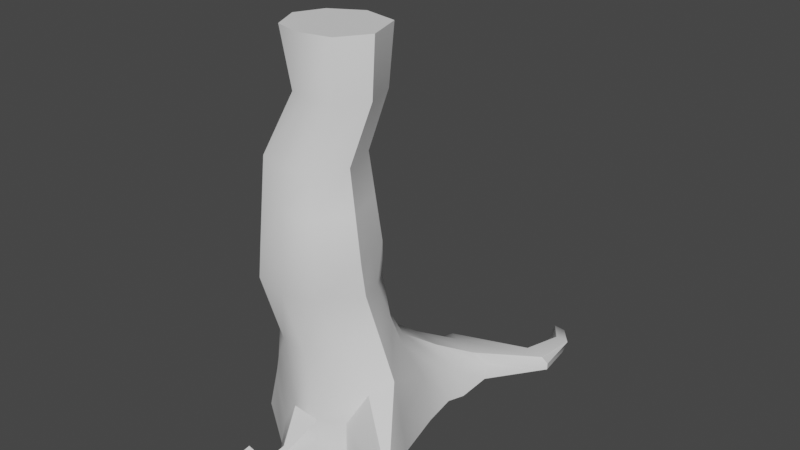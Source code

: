 # Source: Baumstamm.blend  (saved by Blender 2.80.75; exported with 4.5.12 LTS)
import bpy
from mathutils import Matrix  # noqa: F401  (used for matrix-valued properties, if any)

bpy.ops.wm.read_factory_settings(use_empty=True)
scene = bpy.context.scene
scene.name = 'Scene'

# ---- collections
col_collection = bpy.data.collections.new('Collection'); scene.collection.children.link(col_collection)

# ---- node groups
ng_auto_smooth = bpy.data.node_groups.new('Auto Smooth', 'GeometryNodeTree')
_s = ng_auto_smooth.interface.new_socket(name='Geometry', in_out='OUTPUT', socket_type='NodeSocketGeometry')
_s = ng_auto_smooth.interface.new_socket(name='Geometry', in_out='INPUT', socket_type='NodeSocketGeometry')
_s = ng_auto_smooth.interface.new_socket(name='Angle', in_out='INPUT', socket_type='NodeSocketFloat')
_s.subtype = 'ANGLE'
_s.min_value = 0.0
_s.max_value = 3.142
ng_auto_smooth.is_modifier = True
_N = ng_auto_smooth.nodes; _L = ng_auto_smooth.links
n0 = _N.new('NodeGroupOutput'); n0.name = 'Group Output'; n0.location = (480, -100)
n1 = _N.new('NodeGroupInput'); n1.name = 'Group Input'; n1.location = (-420, -300)
n2 = _N.new('NodeGroupInput'); n2.name = 'Group Input.001'; n2.location = (-60, -100)
n3 = _N.new('GeometryNodeSetShadeSmooth'); n3.name = 'Set Shade Smooth'; n3.location = (120, -100)
n3.domain = 'EDGE'
n4 = _N.new('GeometryNodeSetShadeSmooth'); n4.name = 'Set Shade Smooth.001'; n4.location = (300, -100)
n5 = _N.new('GeometryNodeInputMeshEdgeAngle'); n5.name = 'Edge Angle'; n5.location = (-420, -220)
n6 = _N.new('GeometryNodeInputEdgeSmooth'); n6.name = 'Is Edge Smooth'; n6.location = (-60, -160)
n7 = _N.new('GeometryNodeInputShadeSmooth'); n7.name = 'Is Face Smooth'; n7.location = (-240, -340)
n8 = _N.new('FunctionNodeBooleanMath'); n8.name = 'Boolean Math'; n8.location = (-60, -220)
n9 = _N.new('FunctionNodeCompare'); n9.name = 'Compare'; n9.location = (-240, -180)
n9.operation = 'LESS_EQUAL'
_L.new(n5.outputs[0], n9.inputs[0])
_L.new(n4.outputs[0], n0.inputs[0])
_L.new(n1.outputs[1], n9.inputs[1])
_L.new(n9.outputs[0], n8.inputs[0])
_L.new(n7.outputs[0], n8.inputs[1])
_L.new(n2.outputs[0], n3.inputs[0])
_L.new(n6.outputs[0], n3.inputs[1])
_L.new(n3.outputs[0], n4.inputs[0])
_L.new(n8.outputs[0], n3.inputs[2])
n0.is_active_output = True

# ---- world
world_world = bpy.data.worlds.new('World'); scene.world = world_world
world_world.use_nodes = True; world_world.node_tree.nodes.clear()
_N = world_world.node_tree.nodes; _L = world_world.node_tree.links
n0 = _N.new('ShaderNodeOutputWorld'); n0.name = 'World Output'; n0.location = (300, 300)
n1 = _N.new('ShaderNodeBackground'); n1.name = 'Background'; n1.location = (10, 300)
n1.inputs[0].default_value = (0.05088, 0.05088, 0.05088, 1.0)
_L.new(n1.outputs[0], n0.inputs[0])
n0.is_active_output = True
world_world.color = (0.05088, 0.05088, 0.05088)
world_world.use_sun_shadow = False
world_world.sun_shadow_jitter_overblur = 0.0

# ---- meshes
me_cylinder_001 = bpy.data.meshes.new('Cylinder.001')
me_cylinder_001.from_pydata([(-0.2095, 1.609, -0.9484), (0.1071, 0.7318, 0.4896), (1.308, 1.173, -0.8458), (0.8928, 0.5434, 0.5533), (1.517, -0.1113, -0.9388), (1.498, -0.3729, 0.4406), (1.085, -0.9585, -0.9), (1.319, -0.7252, 0.3174), (0.708, -1.203, -0.8207), (0.6556, -1.091, -0.2247), (-0.01326, -1.18, -0.9464), (0.1539, -1.031, -0.2308), (-1.416, 0.1075, -0.8407), (-0.8923, -0.1131, 0.5917), (-0.9883, 1.139, -0.8407), (-0.6085, 0.6195, 0.5917), (0.6986, 0.3178, 1.565), (-0.09364, 0.5905, 1.48), (1.013, -0.4026, 1.669), (0.5921, -0.9187, 1.651), (0.03746, -1.066, 1.642), (-0.5409, -0.9398, 1.638), (-0.8497, -0.3179, 1.615), (-0.7204, 0.3488, 1.561), (0.4379, -1.815, -0.6598), (0.4676, -1.921, -0.8711), (0.255, -1.892, -0.8817), (0.3335, -1.801, -0.6488), (0.3601, -1.498, -0.5817), (0.4818, -1.497, -0.571), (0.5228, -1.536, -0.8402), (0.2952, -1.523, -0.8574), (1.994, -1.064, -0.3187), (2.142, -0.9408, -0.6907), (1.855, -1.279, -0.6592), (1.965, -1.149, -0.3294), (2.375, -1.428, -0.7667), (2.329, -1.192, -0.9333), (2.108, -1.331, -0.8106), (2.28, -1.452, -0.7795), (0.6697, 2.071, -0.6448), (1.511, 1.842, -0.6945), (1.291, 1.816, -0.2767), (0.9125, 1.917, -0.2317), (1.702, 2.639, -0.6382), (2.218, 2.553, -0.5769), (2.111, 2.55, -0.3874), (1.82, 2.57, -0.348), (1.832, 3.255, -0.7025), (2.043, 3.297, -0.7041), (2.018, 3.451, -0.5458), (1.872, 3.36, -0.5045), (-0.02724, 1.168, -0.145), (1.193, 0.973, -0.1416), (1.511, -0.2509, -0.2315), (0.9953, -0.8465, -0.2572), (0.7049, -1.129, -0.5111), (-0.06779, -1.02, -0.5854), (-1.141, 0.05313, -0.09486), (-0.7767, 0.9332, -0.09486), (0.4673, -1.864, -0.7352), (0.2859, -1.84, -0.7443), (0.2913, -1.501, -0.688), (0.5381, -1.519, -0.6827), (2.096, -0.9641, -0.4689), (1.898, -1.243, -0.4148), (2.47, -1.367, -0.9556), (2.21, -1.413, -0.924), (0.7016, 2.052, -0.2755), (1.472, 1.891, -0.4366), (1.708, 2.7, -0.5058), (2.236, 2.525, -0.4464), (1.852, 3.362, -0.5556), (2.026, 3.468, -0.5995), (1.358, 0.6574, -0.89), (1.096, 0.2929, 0.5683), (0.8648, 0.01508, 1.629), (1.267, 0.5926, -0.1163), (0.4365, -1.993, -0.5972), (0.4212, -2.078, -0.689), (0.2283, -2.04, -0.7013), (0.3298, -1.893, -0.5413), (0.4218, -1.922, -0.5501), (0.2741, -1.952, -0.6059), (0.3964, -2.123, -0.3838), (0.3893, -2.163, -0.4921), (0.1758, -2.152, -0.5365), (0.2571, -2.058, -0.2936), (0.3657, -2.073, -0.3051), (0.2077, -2.098, -0.3932), (0.3693, -2.324, -0.4513), (0.406, -2.285, -0.5255), (0.1783, -2.288, -0.6085), (0.2003, -2.373, -0.4093), (0.3122, -2.352, -0.3921), (0.1763, -2.342, -0.4961), (0.4722, -2.426, -0.6371), (0.4798, -2.401, -0.6719), (0.3986, -2.395, -0.73), (0.4034, -2.468, -0.6305), (0.4473, -2.453, -0.6117), (0.3958, -2.44, -0.6755), (0.4503, -2.405, -0.904), (0.4448, -2.375, -0.8933), (0.3992, -2.381, -0.9114), (0.4051, -2.452, -0.9001), (0.4438, -2.427, -0.9007), (0.3794, -2.402, -0.9026), (2.466, -1.733, -0.8709), (2.567, -1.784, -0.8365), (2.578, -1.79, -0.9095), (2.425, -1.686, -0.9561), (0.8829, -0.1118, 2.186), (0.6537, -0.9968, 2.194), (1.043, -0.5184, 2.211), (0.1557, -1.117, 2.202), (-0.4198, -0.9968, 2.194), (-0.6307, -0.435, 2.168), (-0.5862, 0.1975, 2.122), (0.5637, 0.0149, 3.469), (0.3704, -0.7312, 3.476), (0.699, -0.3279, 3.49), (-0.0965, -0.8656, 3.485), (-0.5347, -0.7312, 3.476), (-0.776, -0.2452, 3.458), (-0.6749, 0.2756, 3.416), (1.553, 3.686, -0.8715), (1.67, 3.741, -0.9399), (1.637, 4.008, -0.7898), (1.489, 3.939, -0.7231), (1.469, 3.925, -0.7724), (1.645, 4.006, -0.8458), (-0.9423, -0.5075, -0.9998), (-0.5967, -0.6106, 0.08561), (-0.7206, -0.5779, 1.625), (-0.775, -0.5234, -0.4271), (-0.5425, -0.6699, 2.179), (-0.6751, -0.4485, 3.465), (0.7286, 0.3554, 1.047), (1.216, -0.3396, 1.014), (0.331, -0.9799, 0.737), (-0.147, -0.8979, 0.7326), (-0.5638, 0.4028, 1.062), (0.03027, 0.5595, 0.9815), (0.8699, -0.7532, 0.9808), (-0.7466, -0.2164, 1.086), (0.9557, 0.1872, 1.051), (-0.5586, -0.5517, 0.8667), (0.5734, 1.262, 0.1047), (0.3972, 1.706, -0.7946), (1.383, 1.46, -0.873), (1.071, 1.145, 0.1181), (1.296, 1.337, -0.3358), (0.4697, 1.492, -0.2604), (0.7232, 0.4508, 4.412), (0.1198, 0.6758, 4.362), (0.8433, 0.1466, 4.43), (0.6718, -0.5153, 4.436), (0.9634, -0.1575, 4.449), (0.2576, -0.6345, 4.444), (-0.1312, -0.5153, 4.436), (-0.2557, -0.2645, 4.427), (-0.2556, 0.378, 4.383), (-0.3452, -0.08416, 4.42), (0.6257, 0.6856, 5.267), (-0.09068, 0.9526, 5.208), (0.7682, 0.3244, 5.29), (0.5646, -0.4615, 5.297), (0.9108, -0.03665, 5.312), (0.07284, -0.603, 5.306), (-0.3887, -0.4615, 5.297), (-0.5366, -0.1636, 5.286), (-0.5364, 0.5991, 5.233), (-0.6429, 0.05043, 5.278), (0.7224, 0.2949, 2.161), (-0.08425, 0.5956, 2.094), (0.4283, 0.3577, 3.448), (-0.2517, 0.6113, 3.392), (-0.1713, 0.6038, 2.769), (0.5696, 0.3275, 2.83), (-0.6323, 0.2381, 2.795), (0.02459, -0.9862, 2.869), (-0.4795, -0.8587, 2.86), (0.717, -0.04591, 2.853), (0.8644, -0.4194, 2.876), (-0.7062, -0.3364, 2.839), (0.5064, -0.8587, 2.86), (-0.6114, -0.5548, 2.848), (1.467, 3.804, -0.9227), (1.582, 3.85, -0.9668), (1.558, 4.043, -0.8585), (1.452, 3.993, -0.8104), (1.437, 3.983, -0.8459), (1.564, 4.042, -0.899), (0.4329, -2.397, -1.027), (0.4334, -2.376, -1.022), (0.3817, -2.384, -1.026), (0.3913, -2.454, -1.024), (0.4273, -2.416, -1.024), (0.3693, -2.411, -1.026), (1.379, 3.975, -1.015), (1.472, 4.011, -1.023), (1.417, 4.169, -1.011), (1.304, 4.173, -0.9838), (1.337, 4.116, -0.9884), (1.44, 4.161, -1.001)], [], [(153, 148, 43, 68), (77, 75, 5, 54), (6, 4, 33, 34), (55, 7, 9, 56), (29, 28, 27, 24), (135, 133, 13, 58), (146, 138, 16, 76), (58, 13, 15, 59), (59, 15, 1, 52), (0, 2, 74, 4, 6, 8, 10, 132, 12, 14), (21, 20, 115, 116), (141, 140, 20, 21), (143, 142, 23, 17), (138, 143, 17, 16), (144, 139, 18, 19), (147, 141, 21, 134), (140, 144, 19, 20), (142, 145, 22, 23), (25, 60, 78, 79), (63, 29, 24, 60), (62, 31, 26, 61), (31, 30, 25, 26), (10, 8, 30, 31), (57, 10, 31, 62), (56, 9, 29, 63), (9, 11, 28, 29), (32, 35, 39, 36), (5, 7, 35, 32), (54, 5, 32, 64), (55, 6, 34, 65), (36, 39, 108, 109), (64, 32, 36, 66), (65, 34, 38, 67), (34, 33, 37, 38), (69, 41, 45, 71), (150, 149, 40, 41), (152, 150, 41, 69), (148, 151, 42, 43), (47, 46, 50, 51), (43, 42, 46, 47), (68, 43, 47, 70), (41, 40, 44, 45), (49, 48, 126, 127), (70, 47, 51, 72), (45, 44, 48, 49), (71, 45, 49, 73), (46, 71, 73, 50), (44, 70, 72, 48), (72, 51, 129, 130), (40, 68, 70, 44), (151, 152, 69, 42), (42, 69, 71, 46), (35, 65, 67, 39), (33, 64, 66, 37), (37, 66, 67, 38), (7, 55, 65, 35), (4, 54, 64, 33), (8, 56, 63, 30), (11, 57, 62, 28), (28, 62, 61, 27), (30, 63, 60, 25), (24, 27, 81, 82), (14, 59, 52, 0), (12, 58, 59, 14), (132, 135, 58, 12), (6, 55, 56, 8), (74, 77, 54, 4), (149, 153, 68, 40), (2, 53, 77, 74), (139, 146, 76, 18), (53, 3, 75, 77), (81, 83, 89, 87), (79, 78, 84, 85), (60, 24, 82, 78), (61, 26, 80, 83), (26, 25, 79, 80), (27, 61, 83, 81), (88, 87, 93, 94), (84, 88, 94, 90), (83, 80, 86, 89), (80, 79, 85, 86), (78, 82, 88, 84), (82, 81, 87, 88), (95, 92, 98, 101), (93, 95, 101, 99), (85, 84, 90, 91), (87, 89, 95, 93), (89, 86, 92, 95), (86, 85, 91, 92), (100, 99, 105, 106), (96, 100, 106, 102), (92, 91, 97, 98), (90, 94, 100, 96), (94, 93, 99, 100), (91, 90, 96, 97), (106, 105, 197, 198), (102, 106, 198, 194), (97, 96, 102, 103), (99, 101, 107, 105), (101, 98, 104, 107), (98, 97, 103, 104), (110, 109, 108, 111), (66, 36, 109, 110), (67, 66, 110, 111), (39, 67, 111, 108), (76, 16, 174, 112), (134, 21, 116, 136), (19, 18, 114, 113), (18, 76, 112, 114), (23, 22, 117, 118), (20, 19, 113, 115), (16, 17, 175, 174), (17, 23, 118, 175), (125, 124, 163, 162), (178, 180, 125, 177), (182, 181, 122, 123), (183, 179, 176, 119), (184, 183, 119, 121), (187, 182, 123, 137), (186, 184, 121, 120), (180, 185, 124, 125), (181, 186, 120, 122), (130, 129, 191, 192), (126, 130, 192, 188), (50, 73, 131, 128), (73, 49, 127, 131), (51, 50, 128, 129), (48, 72, 130, 126), (185, 187, 137, 124), (22, 134, 136, 117), (10, 57, 135, 132), (145, 147, 134, 22), (57, 11, 133, 135), (13, 133, 147, 145), (5, 75, 146, 139), (15, 13, 145, 142), (9, 7, 144, 140), (133, 11, 141, 147), (7, 5, 139, 144), (3, 1, 143, 138), (1, 15, 142, 143), (11, 9, 140, 141), (75, 3, 138, 146), (0, 52, 153, 149), (3, 53, 152, 151), (1, 3, 151, 148), (53, 2, 150, 152), (2, 0, 149, 150), (52, 1, 148, 153), (156, 154, 164, 166), (122, 120, 157, 159), (176, 177, 155, 154), (177, 125, 162, 155), (123, 122, 159, 160), (124, 137, 161, 163), (119, 176, 154, 156), (121, 119, 156, 158), (137, 123, 160, 161), (120, 121, 158, 157), (164, 165, 172, 173, 171, 170, 169, 167, 168, 166), (158, 156, 166, 168), (161, 160, 170, 171), (157, 158, 168, 167), (163, 161, 171, 173), (162, 163, 173, 172), (159, 157, 167, 169), (154, 155, 165, 164), (155, 162, 172, 165), (160, 159, 169, 170), (117, 136, 187, 185), (115, 113, 186, 181), (118, 117, 185, 180), (113, 114, 184, 186), (136, 116, 182, 187), (114, 112, 183, 184), (112, 174, 179, 183), (116, 115, 181, 182), (175, 118, 180, 178), (176, 179, 178, 177), (174, 175, 178, 179), (190, 193, 205, 202), (189, 188, 200, 201), (127, 126, 188, 189), (128, 131, 193, 190), (131, 127, 189, 193), (129, 128, 190, 191), (194, 198, 197, 199), (195, 194, 199, 196), (103, 102, 194, 195), (105, 107, 199, 197), (107, 104, 196, 199), (104, 103, 195, 196), (204, 203, 202, 205), (200, 204, 205, 201), (193, 189, 201, 205), (191, 190, 202, 203), (188, 192, 204, 200), (192, 191, 203, 204)])
me_cylinder_001.polygons.foreach_set('use_smooth', [True] * 198)
_uv = me_cylinder_001.uv_layers.new(name='UVMap')
_uv.uv.foreach_set('vector', [0.0, 0.75, 0.0, 1.0, 0.0, 1.0, 0.0, 0.75, 0.8125, 0.75, 0.8125, 1.0, 0.75, 1.0, 0.75, 0.75, 0.9197, 0.08029, 0.99, 0.25, 0.99, 0.25, 0.9197, 0.08029, 0.625, 0.75, 0.625, 1.0, 0.5, 1.0, 0.5, 0.75, 0.5, 1.0, 0.375, 1.0, 0.375, 1.0, 0.5, 1.0, 0.3023, 0.75, 0.3023, 1.0, 0.25, 1.0, 0.25, 0.75, 0.8125, 1.0, 0.875, 1.0, 0.875, 1.0, 0.8125, 1.0, 0.25, 0.75, 0.25, 1.0, 0.125, 1.0, 0.125, 0.75, 0.125, 0.75, 0.125, 1.0, 0.0, 1.0, 0.0, 0.75, 0.75, 0.49, 0.9197, 0.4197, 0.9549, 0.3349, 0.99, 0.25, 0.9197, 0.08029, 0.75, 0.01, 0.5803, 0.08029, 0.5394, 0.179, 0.51, 0.25, 0.5803, 0.4197, 0.375, 1.0, 0.5, 1.0, 0.5, 1.0, 0.375, 1.0, 0.375, 1.0, 0.5, 1.0, 0.5, 1.0, 0.375, 1.0, 0.0, 1.0, 0.125, 1.0, 0.125, 1.0, 0.0, 1.0, 0.875, 1.0, 1.0, 1.0, 1.0, 1.0, 0.875, 1.0, 0.625, 1.0, 0.75, 1.0, 0.75, 1.0, 0.625, 1.0, 0.3023, 1.0, 0.375, 1.0, 0.375, 1.0, 0.3023, 1.0, 0.5, 1.0, 0.625, 1.0, 0.625, 1.0, 0.5, 1.0, 0.125, 1.0, 0.25, 1.0, 0.25, 1.0, 0.125, 1.0, 0.5, 0.5, 0.5, 0.75, 0.5, 0.75, 0.5, 0.5, 0.5, 0.75, 0.5, 1.0, 0.5, 1.0, 0.5, 0.75, 0.375, 0.75, 0.375, 0.5, 0.375, 0.5, 0.375, 0.75, 0.5803, 0.08029, 0.75, 0.01, 0.75, 0.01, 0.5803, 0.08029, 0.5803, 0.08029, 0.75, 0.01, 0.75, 0.01, 0.5803, 0.08029, 0.375, 0.75, 0.375, 0.5, 0.375, 0.5, 0.375, 0.75, 0.5, 0.75, 0.5, 1.0, 0.5, 1.0, 0.5, 0.75, 0.5, 1.0, 0.375, 1.0, 0.375, 1.0, 0.5, 1.0, 0.75, 1.0, 0.625, 1.0, 0.625, 1.0, 0.75, 1.0, 0.75, 1.0, 0.625, 1.0, 0.625, 1.0, 0.75, 1.0, 0.75, 0.75, 0.75, 1.0, 0.75, 1.0, 0.75, 0.75, 0.625, 0.75, 0.625, 0.5, 0.625, 0.5, 0.625, 0.75, 0.75, 1.0, 0.625, 1.0, 0.625, 1.0, 0.75, 1.0, 0.75, 0.75, 0.75, 1.0, 0.75, 1.0, 0.75, 0.75, 0.625, 0.75, 0.625, 0.5, 0.625, 0.5, 0.625, 0.75, 0.9197, 0.08029, 0.99, 0.25, 0.99, 0.25, 0.9197, 0.08029, 0.875, 0.75, 0.875, 0.5, 0.875, 0.5, 0.875, 0.75, 0.9197, 0.4197, 0.75, 0.49, 0.75, 0.49, 0.9197, 0.4197, 0.875, 0.75, 0.875, 0.5, 0.875, 0.5, 0.875, 0.75, 1.0, 1.0, 0.875, 1.0, 0.875, 1.0, 1.0, 1.0, 1.0, 1.0, 0.875, 1.0, 0.875, 1.0, 1.0, 1.0, 1.0, 1.0, 0.875, 1.0, 0.875, 1.0, 1.0, 1.0, 0.0, 0.75, 0.0, 1.0, 0.0, 1.0, 0.0, 0.75, 0.9197, 0.4197, 0.75, 0.49, 0.75, 0.49, 0.9197, 0.4197, 0.9197, 0.4197, 0.75, 0.49, 0.75, 0.49, 0.9197, 0.4197, 0.0, 0.75, 0.0, 1.0, 0.0, 1.0, 0.0, 0.75, 0.9197, 0.4197, 0.75, 0.49, 0.75, 0.49, 0.9197, 0.4197, 0.875, 0.75, 0.875, 0.5, 0.875, 0.5, 0.875, 0.75, 0.875, 1.0, 0.875, 0.75, 0.875, 0.75, 0.875, 1.0, 0.0, 0.5, 0.0, 0.75, 0.0, 0.75, 0.0, 0.5, 0.0, 0.75, 0.0, 1.0, 0.0, 1.0, 0.0, 0.75, 0.0, 0.5, 0.0, 0.75, 0.0, 0.75, 0.0, 0.5, 0.875, 1.0, 0.875, 0.75, 0.875, 0.75, 0.875, 1.0, 0.875, 1.0, 0.875, 0.75, 0.875, 0.75, 0.875, 1.0, 0.625, 1.0, 0.625, 0.75, 0.625, 0.75, 0.625, 1.0, 0.75, 0.5, 0.75, 0.75, 0.75, 0.75, 0.75, 0.5, 0.75, 0.5, 0.75, 0.75, 0.625, 0.75, 0.625, 0.5, 0.625, 1.0, 0.625, 0.75, 0.625, 0.75, 0.625, 1.0, 0.75, 0.5, 0.75, 0.75, 0.75, 0.75, 0.75, 0.5, 0.5, 0.5, 0.5, 0.75, 0.5, 0.75, 0.5, 0.5, 0.375, 1.0, 0.375, 0.75, 0.375, 0.75, 0.375, 1.0, 0.375, 1.0, 0.375, 0.75, 0.375, 0.75, 0.375, 1.0, 0.5, 0.5, 0.5, 0.75, 0.5, 0.75, 0.5, 0.5, 0.5, 1.0, 0.375, 1.0, 0.375, 1.0, 0.5, 1.0, 0.125, 0.5, 0.125, 0.75, 0.0, 0.75, 0.0, 0.5, 0.25, 0.5, 0.25, 0.75, 0.125, 0.75, 0.125, 0.5, 0.3023, 0.5, 0.3023, 0.75, 0.25, 0.75, 0.25, 0.5, 0.625, 0.5, 0.625, 0.75, 0.5, 0.75, 0.5, 0.5, 0.8125, 0.5, 0.8125, 0.75, 0.75, 0.75, 0.75, 0.5, 0.0, 0.5, 0.0, 0.75, 0.0, 0.75, 0.0, 0.5, 0.875, 0.5, 0.875, 0.75, 0.8125, 0.75, 0.8125, 0.5, 0.75, 1.0, 0.8125, 1.0, 0.8125, 1.0, 0.75, 1.0, 0.875, 0.75, 0.875, 1.0, 0.8125, 1.0, 0.8125, 0.75, 0.375, 1.0, 0.375, 0.75, 0.375, 0.75, 0.375, 1.0, 0.5, 0.5, 0.5, 0.75, 0.5, 0.75, 0.5, 0.5, 0.5, 0.75, 0.5, 1.0, 0.5, 1.0, 0.5, 0.75, 0.375, 0.75, 0.375, 0.5, 0.375, 0.5, 0.375, 0.75, 0.5803, 0.08029, 0.75, 0.01, 0.75, 0.01, 0.5803, 0.08029, 0.375, 1.0, 0.375, 0.75, 0.375, 0.75, 0.375, 1.0, 0.5, 1.0, 0.375, 1.0, 0.375, 1.0, 0.5, 1.0, 0.5, 0.75, 0.5, 1.0, 0.5, 1.0, 0.5, 0.75, 0.375, 0.75, 0.375, 0.5, 0.375, 0.5, 0.375, 0.75, 0.5803, 0.08029, 0.75, 0.01, 0.75, 0.01, 0.5803, 0.08029, 0.5, 0.75, 0.5, 1.0, 0.5, 1.0, 0.5, 0.75, 0.5, 1.0, 0.375, 1.0, 0.375, 1.0, 0.5, 1.0, 0.375, 0.75, 0.375, 0.5, 0.375, 0.5, 0.375, 0.75, 0.375, 1.0, 0.375, 0.75, 0.375, 0.75, 0.375, 1.0, 0.5, 0.5, 0.5, 0.75, 0.5, 0.75, 0.5, 0.5, 0.375, 1.0, 0.375, 0.75, 0.375, 0.75, 0.375, 1.0, 0.375, 0.75, 0.375, 0.5, 0.375, 0.5, 0.375, 0.75, 0.5803, 0.08029, 0.75, 0.01, 0.75, 0.01, 0.5803, 0.08029, 0.5, 1.0, 0.375, 1.0, 0.375, 1.0, 0.5, 1.0, 0.5, 0.75, 0.5, 1.0, 0.5, 1.0, 0.5, 0.75, 0.5803, 0.08029, 0.75, 0.01, 0.75, 0.01, 0.5803, 0.08029, 0.5, 0.75, 0.5, 1.0, 0.5, 1.0, 0.5, 0.75, 0.5, 1.0, 0.375, 1.0, 0.375, 1.0, 0.5, 1.0, 0.5, 0.5, 0.5, 0.75, 0.5, 0.75, 0.5, 0.5, 0.5, 1.0, 0.375, 1.0, 0.375, 1.0, 0.5, 1.0, 0.5, 0.75, 0.5, 1.0, 0.5, 1.0, 0.5, 0.75, 0.5, 0.5, 0.5, 0.75, 0.5, 0.75, 0.5, 0.5, 0.375, 1.0, 0.375, 0.75, 0.375, 0.75, 0.375, 1.0, 0.375, 0.75, 0.375, 0.5, 0.375, 0.5, 0.375, 0.75, 0.5803, 0.08029, 0.75, 0.01, 0.75, 0.01, 0.5803, 0.08029, 0.75, 0.75, 0.75, 1.0, 0.625, 1.0, 0.625, 0.75, 0.75, 0.75, 0.75, 1.0, 0.75, 1.0, 0.75, 0.75, 0.625, 0.75, 0.75, 0.75, 0.75, 0.75, 0.625, 0.75, 0.625, 1.0, 0.625, 0.75, 0.625, 0.75, 0.625, 1.0, 0.8125, 1.0, 0.875, 1.0, 0.875, 1.0, 0.8125, 1.0, 0.3023, 1.0, 0.375, 1.0, 0.375, 1.0, 0.3023, 1.0, 0.625, 1.0, 0.75, 1.0, 0.75, 1.0, 0.625, 1.0, 0.75, 1.0, 0.8125, 1.0, 0.8125, 1.0, 0.75, 1.0, 0.125, 1.0, 0.25, 1.0, 0.25, 1.0, 0.125, 1.0, 0.5, 1.0, 0.625, 1.0, 0.625, 1.0, 0.5, 1.0, 0.875, 1.0, 1.0, 1.0, 1.0, 1.0, 0.875, 1.0, 0.0, 1.0, 0.125, 1.0, 0.125, 1.0, 0.0, 1.0, 0.125, 1.0, 0.25, 1.0, 0.25, 1.0, 0.125, 1.0, 0.0, 1.0, 0.125, 1.0, 0.125, 1.0, 0.0, 1.0, 0.375, 1.0, 0.5, 1.0, 0.5, 1.0, 0.375, 1.0, 0.8125, 1.0, 0.875, 1.0, 0.875, 1.0, 0.8125, 1.0, 0.75, 1.0, 0.8125, 1.0, 0.8125, 1.0, 0.75, 1.0, 0.3023, 1.0, 0.375, 1.0, 0.375, 1.0, 0.3023, 1.0, 0.625, 1.0, 0.75, 1.0, 0.75, 1.0, 0.625, 1.0, 0.125, 1.0, 0.25, 1.0, 0.25, 1.0, 0.125, 1.0, 0.5, 1.0, 0.625, 1.0, 0.625, 1.0, 0.5, 1.0, 0.0, 0.75, 0.0, 1.0, 0.0, 1.0, 0.0, 0.75, 0.0, 0.5, 0.0, 0.75, 0.0, 0.75, 0.0, 0.5, 0.875, 1.0, 0.875, 0.75, 0.875, 0.75, 0.875, 1.0, 0.875, 0.75, 0.875, 0.5, 0.875, 0.5, 0.875, 0.75, 1.0, 1.0, 0.875, 1.0, 0.875, 1.0, 1.0, 1.0, 0.0, 0.5, 0.0, 0.75, 0.0, 0.75, 0.0, 0.5, 0.25, 1.0, 0.3023, 1.0, 0.3023, 1.0, 0.25, 1.0, 0.25, 1.0, 0.3023, 1.0, 0.3023, 1.0, 0.25, 1.0, 0.375, 0.5, 0.375, 0.75, 0.3023, 0.75, 0.3023, 0.5, 0.25, 1.0, 0.3023, 1.0, 0.3023, 1.0, 0.25, 1.0, 0.375, 0.75, 0.375, 1.0, 0.3023, 1.0, 0.3023, 0.75, 0.25, 1.0, 0.3023, 1.0, 0.3023, 1.0, 0.25, 1.0, 0.75, 1.0, 0.8125, 1.0, 0.8125, 1.0, 0.75, 1.0, 0.125, 1.0, 0.25, 1.0, 0.25, 1.0, 0.125, 1.0, 0.5, 1.0, 0.625, 1.0, 0.625, 1.0, 0.5, 1.0, 0.3023, 1.0, 0.375, 1.0, 0.375, 1.0, 0.3023, 1.0, 0.625, 1.0, 0.75, 1.0, 0.75, 1.0, 0.625, 1.0, 0.875, 1.0, 1.0, 1.0, 1.0, 1.0, 0.875, 1.0, 0.0, 1.0, 0.125, 1.0, 0.125, 1.0, 0.0, 1.0, 0.375, 1.0, 0.5, 1.0, 0.5, 1.0, 0.375, 1.0, 0.8125, 1.0, 0.875, 1.0, 0.875, 1.0, 0.8125, 1.0, 0.0, 0.5, 0.0, 0.75, 0.0, 0.75, 0.0, 0.5, 0.875, 1.0, 0.875, 0.75, 0.875, 0.75, 0.875, 1.0, 1.0, 1.0, 0.875, 1.0, 0.875, 1.0, 1.0, 1.0, 0.875, 0.75, 0.875, 0.5, 0.875, 0.5, 0.875, 0.75, 0.9197, 0.4197, 0.75, 0.49, 0.75, 0.49, 0.9197, 0.4197, 0.0, 0.75, 0.0, 1.0, 0.0, 1.0, 0.0, 0.75, 0.8125, 1.0, 0.875, 1.0, 0.875, 1.0, 0.8125, 1.0, 0.5, 1.0, 0.625, 1.0, 0.625, 1.0, 0.5, 1.0, 0.875, 1.0, 1.0, 1.0, 1.0, 1.0, 0.875, 1.0, 0.0, 1.0, 0.125, 1.0, 0.125, 1.0, 0.0, 1.0, 0.375, 1.0, 0.5, 1.0, 0.5, 1.0, 0.375, 1.0, 0.25, 1.0, 0.3023, 1.0, 0.3023, 1.0, 0.25, 1.0, 0.8125, 1.0, 0.875, 1.0, 0.875, 1.0, 0.8125, 1.0, 0.75, 1.0, 0.8125, 1.0, 0.8125, 1.0, 0.75, 1.0, 0.3023, 1.0, 0.375, 1.0, 0.375, 1.0, 0.3023, 1.0, 0.625, 1.0, 0.75, 1.0, 0.75, 1.0, 0.625, 1.0, 0.4197, 0.4197, 0.25, 0.49, 0.08029, 0.4197, 0.01, 0.25, 0.03939, 0.179, 0.08029, 0.08029, 0.25, 0.01, 0.4197, 0.08029, 0.49, 0.25, 0.4549, 0.3349, 0.75, 1.0, 0.8125, 1.0, 0.8125, 1.0, 0.75, 1.0, 0.3023, 1.0, 0.375, 1.0, 0.375, 1.0, 0.3023, 1.0, 0.625, 1.0, 0.75, 1.0, 0.75, 1.0, 0.625, 1.0, 0.25, 1.0, 0.3023, 1.0, 0.3023, 1.0, 0.25, 1.0, 0.125, 1.0, 0.25, 1.0, 0.25, 1.0, 0.125, 1.0, 0.5, 1.0, 0.625, 1.0, 0.625, 1.0, 0.5, 1.0, 0.875, 1.0, 1.0, 1.0, 1.0, 1.0, 0.875, 1.0, 0.0, 1.0, 0.125, 1.0, 0.125, 1.0, 0.0, 1.0, 0.375, 1.0, 0.5, 1.0, 0.5, 1.0, 0.375, 1.0, 0.25, 1.0, 0.3023, 1.0, 0.3023, 1.0, 0.25, 1.0, 0.5, 1.0, 0.625, 1.0, 0.625, 1.0, 0.5, 1.0, 0.125, 1.0, 0.25, 1.0, 0.25, 1.0, 0.125, 1.0, 0.625, 1.0, 0.75, 1.0, 0.75, 1.0, 0.625, 1.0, 0.3023, 1.0, 0.375, 1.0, 0.375, 1.0, 0.3023, 1.0, 0.75, 1.0, 0.8125, 1.0, 0.8125, 1.0, 0.75, 1.0, 0.8125, 1.0, 0.875, 1.0, 0.875, 1.0, 0.8125, 1.0, 0.375, 1.0, 0.5, 1.0, 0.5, 1.0, 0.375, 1.0, 0.0, 1.0, 0.125, 1.0, 0.125, 1.0, 0.0, 1.0, 0.875, 1.0, 0.875, 1.0, 0.0, 1.0, 0.0, 1.0, 0.875, 1.0, 0.0, 1.0, 0.0, 1.0, 0.875, 1.0, 0.875, 1.0, 0.875, 0.75, 0.875, 0.75, 0.875, 1.0, 0.9197, 0.4197, 0.75, 0.49, 0.75, 0.49, 0.9197, 0.4197, 0.9197, 0.4197, 0.75, 0.49, 0.75, 0.49, 0.9197, 0.4197, 0.875, 1.0, 0.875, 0.75, 0.875, 0.75, 0.875, 1.0, 0.875, 0.75, 0.875, 0.5, 0.875, 0.5, 0.875, 0.75, 1.0, 1.0, 0.875, 1.0, 0.875, 1.0, 1.0, 1.0, 0.5, 0.75, 0.5, 1.0, 0.375, 1.0, 0.375, 0.75, 0.5, 0.5, 0.5, 0.75, 0.375, 0.75, 0.375, 0.5, 0.5, 0.5, 0.5, 0.75, 0.5, 0.75, 0.5, 0.5, 0.375, 1.0, 0.375, 0.75, 0.375, 0.75, 0.375, 1.0, 0.375, 0.75, 0.375, 0.5, 0.375, 0.5, 0.375, 0.75, 0.5803, 0.08029, 0.75, 0.01, 0.75, 0.01, 0.5803, 0.08029, 1.0, 0.75, 1.0, 1.0, 0.875, 1.0, 0.875, 0.75, 1.0, 0.5, 1.0, 0.75, 0.875, 0.75, 0.875, 0.5, 0.875, 0.75, 0.875, 0.5, 0.875, 0.5, 0.875, 0.75, 1.0, 1.0, 0.875, 1.0, 0.875, 1.0, 1.0, 1.0, 0.0, 0.5, 0.0, 0.75, 0.0, 0.75, 0.0, 0.5, 0.0, 0.75, 0.0, 1.0, 0.0, 1.0, 0.0, 0.75])
me_cylinder_001.use_remesh_preserve_volume = False
me_cylinder_001.use_remesh_preserve_attributes = False
me_cylinder_001.use_mirror_vertex_groups = False
me_cylinder_001.update()

# ---- objects
ob_cylinder = bpy.data.objects.new('Cylinder', me_cylinder_001)

# ---- transforms, parenting, visibility, modifiers, constraints
ob_cylinder.location = (0.4187, -0.08225, 1.064)
ob_cylinder.lineart.crease_threshold = 0.0
_m = ob_cylinder.modifiers.new('Auto Smooth', 'NODES')
_m.node_group = ng_auto_smooth
_gi = [s.identifier for s in ng_auto_smooth.interface.items_tree if s.item_type == 'SOCKET' and s.in_out == 'INPUT']
_m[_gi[1]] = 0.6318  # Angle

# ---- collection membership
col_collection.objects.link(ob_cylinder)

# ---- scene / render settings (as saved in the file)
scene.frame_start = 1; scene.frame_end = 250; scene.frame_set(1)
scene.render.engine = 'BLENDER_EEVEE_NEXT'
scene.cycles.use_denoising = False
scene.cycles.samples = 128
scene.cycles.sampling_pattern = 'TABULATED_SOBOL'
scene.cycles.use_adaptive_sampling = False
scene.cycles.use_light_tree = False
scene.view_settings.view_transform = 'Filmic'
bpy.context.view_layer.update()

# ---- added for rendering (the .blend has no active camera and no usable light): camera, sun
cam_auto = bpy.data.cameras.new('AutoCamera')
cam_auto.lens = 50.0
cam_auto.sensor_width = 36.0
cam_auto.clip_end = 1000.0
ob_auto_camera = bpy.data.objects.new('AutoCamera', cam_auto)
scene.collection.objects.link(ob_auto_camera)
ob_auto_camera.location = (10.2636, -10.3461, 10.6168)
ob_auto_camera.rotation_euler = (1.09748, -7.21219e-08, 0.694738)
scene.camera = ob_auto_camera
light_auto_sun = bpy.data.lights.new('AutoSun', 'SUN')
light_auto_sun.energy = 3.0
light_auto_sun.angle = 0.0523599
ob_auto_sun = bpy.data.objects.new('AutoSun', light_auto_sun)
scene.collection.objects.link(ob_auto_sun)
ob_auto_sun.rotation_euler = (0.872665, 0.174533, 0.523599)
bpy.context.view_layer.update()
